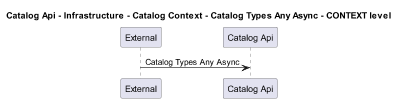

The diagram above was rendered by PlantUML. Its source (embedded in the PNG):
@startuml
!pragma layout smetana
skinparam dpi 60

title Catalog Api - Infrastructure - Catalog Context - Catalog Types Any Async - CONTEXT level

participant "External" as C4InterFlow.SoftwareSystems.ExternalSystem
participant "Catalog Api" as dotnet.eShop.Architecture.SoftwareSystems.CatalogApi

C4InterFlow.SoftwareSystems.ExternalSystem -> dotnet.eShop.Architecture.SoftwareSystems.CatalogApi : Catalog Types Any Async


@enduml